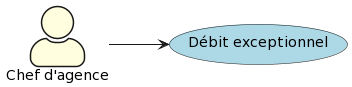

The diagram above was rendered by PlantUML. Its source (embedded in the PNG):
@startuml
skinparam actorStyle awesome
skinparam actorBackgroundColor lightyellow
skinparam usecaseBackgroundColor lightblue
left to right direction
actor "Chef d'agence" as chef_agence
usecase "Débit exceptionnel" as UC6
chef_agence --> UC6
@enduml